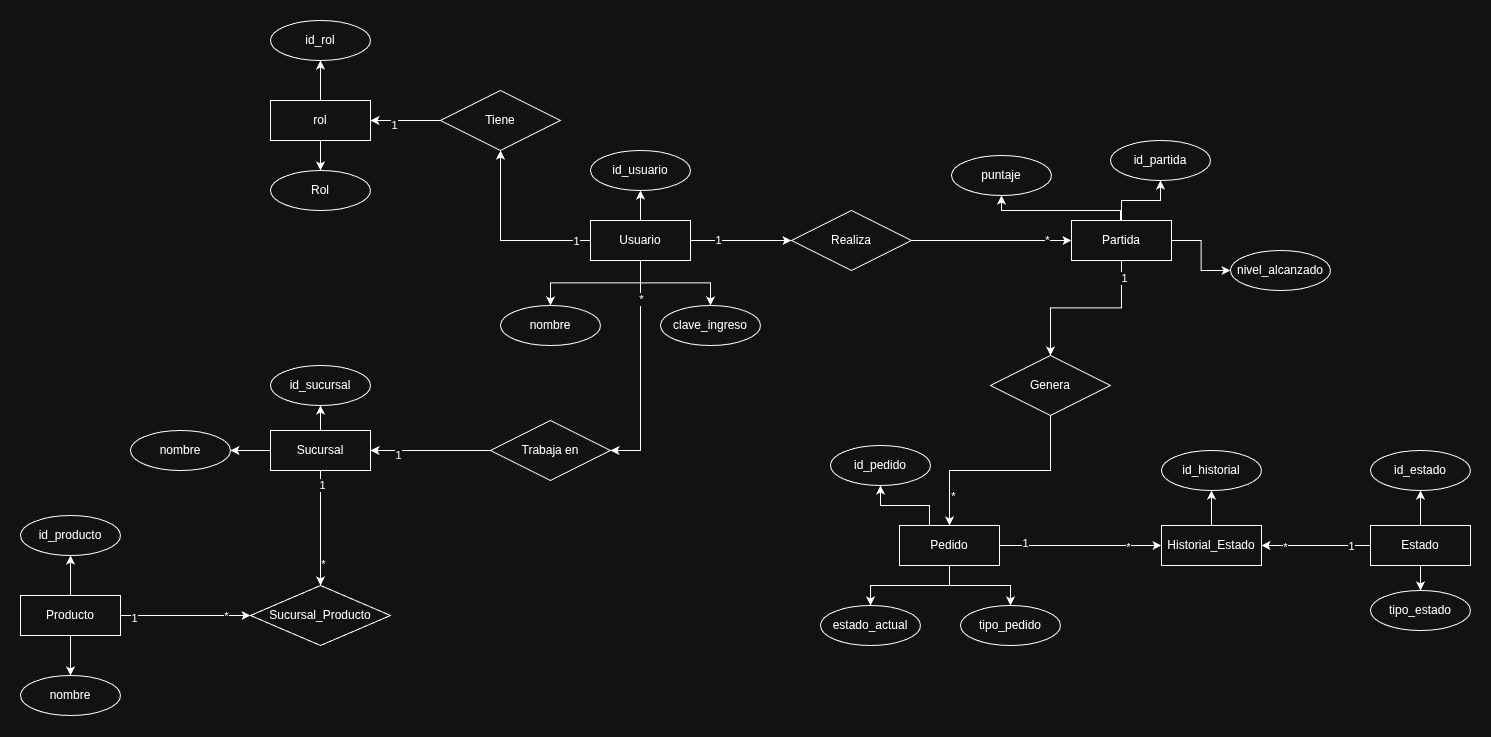

The diagram above was exported from draw.io. Its source (the exported page's mxGraphModel, read from the mxfile embedded in the PNG):
<mxGraphModel dx="1943" dy="1141" grid="1" gridSize="10" guides="1" tooltips="1" connect="1" arrows="1" fold="1" page="1" pageScale="1" pageWidth="827" pageHeight="1169" math="0" shadow="0">
  <root>
    <mxCell id="0" />
    <mxCell id="1" parent="0" />
    <mxCell id="5QIWGaiDrznH4xKxzeYd-1" edge="1" parent="1" source="1YOo6CpIKvcuwD8NNNXm-6" style="edgeStyle=orthogonalEdgeStyle;rounded=0;orthogonalLoop=1;jettySize=auto;html=1;" target="1YOo6CpIKvcuwD8NNNXm-9">
      <mxGeometry relative="1" as="geometry" />
    </mxCell>
    <mxCell id="5QIWGaiDrznH4xKxzeYd-2" edge="1" parent="1" source="1YOo6CpIKvcuwD8NNNXm-6" style="edgeStyle=orthogonalEdgeStyle;rounded=0;orthogonalLoop=1;jettySize=auto;html=1;" target="sTUU3_fhWGvMv_7g_FH--1">
      <mxGeometry relative="1" as="geometry" />
    </mxCell>
    <mxCell id="5QIWGaiDrznH4xKxzeYd-3" edge="1" parent="1" source="1YOo6CpIKvcuwD8NNNXm-6" style="edgeStyle=orthogonalEdgeStyle;rounded=0;orthogonalLoop=1;jettySize=auto;html=1;" target="1YOo6CpIKvcuwD8NNNXm-7">
      <mxGeometry relative="1" as="geometry" />
    </mxCell>
    <mxCell id="5QIWGaiDrznH4xKxzeYd-4" edge="1" parent="1" source="1YOo6CpIKvcuwD8NNNXm-6" style="edgeStyle=orthogonalEdgeStyle;rounded=0;orthogonalLoop=1;jettySize=auto;html=1;" target="OZw5h4Gp1zDX4b8wfqxJ-52">
      <mxGeometry relative="1" as="geometry" />
    </mxCell>
    <mxCell id="5QIWGaiDrznH4xKxzeYd-24" connectable="0" parent="5QIWGaiDrznH4xKxzeYd-4" style="edgeLabel;html=1;align=center;verticalAlign=middle;resizable=0;points=[];" value="1" vertex="1">
      <mxGeometry relative="1" x="-0.8463" as="geometry">
        <mxPoint as="offset" />
      </mxGeometry>
    </mxCell>
    <mxCell id="5QIWGaiDrznH4xKxzeYd-9" edge="1" parent="1" source="1YOo6CpIKvcuwD8NNNXm-6" style="edgeStyle=orthogonalEdgeStyle;rounded=0;orthogonalLoop=1;jettySize=auto;html=1;" target="OZw5h4Gp1zDX4b8wfqxJ-51">
      <mxGeometry relative="1" as="geometry">
        <Array as="points">
          <mxPoint x="740" y="615" />
        </Array>
      </mxGeometry>
    </mxCell>
    <mxCell id="5QIWGaiDrznH4xKxzeYd-23" connectable="0" parent="5QIWGaiDrznH4xKxzeYd-9" style="edgeLabel;html=1;align=center;verticalAlign=middle;resizable=0;points=[];" value="*" vertex="1">
      <mxGeometry relative="1" x="-0.6455" as="geometry">
        <mxPoint as="offset" />
      </mxGeometry>
    </mxCell>
    <mxCell id="5QIWGaiDrznH4xKxzeYd-26" edge="1" parent="1" source="1YOo6CpIKvcuwD8NNNXm-6" style="edgeStyle=orthogonalEdgeStyle;rounded=0;orthogonalLoop=1;jettySize=auto;html=1;" target="OZw5h4Gp1zDX4b8wfqxJ-48">
      <mxGeometry relative="1" as="geometry" />
    </mxCell>
    <mxCell id="5QIWGaiDrznH4xKxzeYd-31" connectable="0" parent="5QIWGaiDrznH4xKxzeYd-26" style="edgeLabel;html=1;align=center;verticalAlign=middle;resizable=0;points=[];" value="1" vertex="1">
      <mxGeometry relative="1" x="-0.4653" y="1" as="geometry">
        <mxPoint as="offset" />
      </mxGeometry>
    </mxCell>
    <mxCell id="1YOo6CpIKvcuwD8NNNXm-6" parent="1" style="whiteSpace=wrap;html=1;align=center;" value="Usuario" vertex="1">
      <mxGeometry height="40" width="100" x="690" y="385" as="geometry" />
    </mxCell>
    <mxCell id="1YOo6CpIKvcuwD8NNNXm-7" parent="1" style="ellipse;whiteSpace=wrap;html=1;align=center;" value="nombre" vertex="1">
      <mxGeometry height="40" width="100" x="600" y="470" as="geometry" />
    </mxCell>
    <mxCell id="1YOo6CpIKvcuwD8NNNXm-9" parent="1" style="ellipse;whiteSpace=wrap;html=1;align=center;" value="id_usuario" vertex="1">
      <mxGeometry height="40" width="100" x="690" y="315" as="geometry" />
    </mxCell>
    <mxCell id="5QIWGaiDrznH4xKxzeYd-6" edge="1" parent="1" source="OZw5h4Gp1zDX4b8wfqxJ-1" style="edgeStyle=orthogonalEdgeStyle;rounded=0;orthogonalLoop=1;jettySize=auto;html=1;" target="OZw5h4Gp1zDX4b8wfqxJ-4">
      <mxGeometry relative="1" as="geometry" />
    </mxCell>
    <mxCell id="5QIWGaiDrznH4xKxzeYd-7" edge="1" parent="1" source="OZw5h4Gp1zDX4b8wfqxJ-1" style="edgeStyle=orthogonalEdgeStyle;rounded=0;orthogonalLoop=1;jettySize=auto;html=1;" target="OZw5h4Gp1zDX4b8wfqxJ-2">
      <mxGeometry relative="1" as="geometry" />
    </mxCell>
    <mxCell id="OZw5h4Gp1zDX4b8wfqxJ-1" parent="1" style="whiteSpace=wrap;html=1;align=center;" value="rol" vertex="1">
      <mxGeometry height="40" width="100" x="370" y="265" as="geometry" />
    </mxCell>
    <mxCell id="OZw5h4Gp1zDX4b8wfqxJ-2" parent="1" style="ellipse;whiteSpace=wrap;html=1;align=center;" value="Rol" vertex="1">
      <mxGeometry height="40" width="100" x="370" y="335" as="geometry" />
    </mxCell>
    <mxCell id="OZw5h4Gp1zDX4b8wfqxJ-4" parent="1" style="ellipse;whiteSpace=wrap;html=1;align=center;" value="id_rol" vertex="1">
      <mxGeometry height="40" width="100" x="370" y="185" as="geometry" />
    </mxCell>
    <mxCell id="5QIWGaiDrznH4xKxzeYd-11" edge="1" parent="1" source="OZw5h4Gp1zDX4b8wfqxJ-6" style="edgeStyle=orthogonalEdgeStyle;rounded=0;orthogonalLoop=1;jettySize=auto;html=1;" target="OZw5h4Gp1zDX4b8wfqxJ-8">
      <mxGeometry relative="1" as="geometry" />
    </mxCell>
    <mxCell id="5QIWGaiDrznH4xKxzeYd-12" edge="1" parent="1" source="OZw5h4Gp1zDX4b8wfqxJ-6" style="edgeStyle=orthogonalEdgeStyle;rounded=0;orthogonalLoop=1;jettySize=auto;html=1;" target="OZw5h4Gp1zDX4b8wfqxJ-7">
      <mxGeometry relative="1" as="geometry" />
    </mxCell>
    <mxCell id="OZw5h4Gp1zDX4b8wfqxJ-6" parent="1" style="whiteSpace=wrap;html=1;align=center;" value="Sucursal" vertex="1">
      <mxGeometry height="40" width="100" x="370" y="595" as="geometry" />
    </mxCell>
    <mxCell id="5QIWGaiDrznH4xKxzeYd-17" edge="1" parent="1" source="OZw5h4Gp1zDX4b8wfqxJ-6" style="edgeStyle=orthogonalEdgeStyle;rounded=0;orthogonalLoop=1;jettySize=auto;html=1;" target="OZw5h4Gp1zDX4b8wfqxJ-53">
      <mxGeometry relative="1" as="geometry" />
    </mxCell>
    <mxCell id="5QIWGaiDrznH4xKxzeYd-20" connectable="0" parent="5QIWGaiDrznH4xKxzeYd-17" style="edgeLabel;html=1;align=center;verticalAlign=middle;resizable=0;points=[];" value="*" vertex="1">
      <mxGeometry relative="1" x="0.6145" y="2" as="geometry">
        <mxPoint as="offset" />
      </mxGeometry>
    </mxCell>
    <mxCell id="5QIWGaiDrznH4xKxzeYd-21" connectable="0" parent="5QIWGaiDrznH4xKxzeYd-17" style="edgeLabel;html=1;align=center;verticalAlign=middle;resizable=0;points=[];" value="1" vertex="1">
      <mxGeometry relative="1" x="-0.7445" y="1" as="geometry">
        <mxPoint as="offset" />
      </mxGeometry>
    </mxCell>
    <mxCell id="OZw5h4Gp1zDX4b8wfqxJ-7" parent="1" style="ellipse;whiteSpace=wrap;html=1;align=center;" value="nombre" vertex="1">
      <mxGeometry height="40" width="100" x="230" y="595" as="geometry" />
    </mxCell>
    <mxCell id="OZw5h4Gp1zDX4b8wfqxJ-8" parent="1" style="ellipse;whiteSpace=wrap;html=1;align=center;" value="id_sucursal" vertex="1">
      <mxGeometry height="40" width="100" x="370" y="530" as="geometry" />
    </mxCell>
    <mxCell id="5QIWGaiDrznH4xKxzeYd-14" edge="1" parent="1" source="OZw5h4Gp1zDX4b8wfqxJ-9" style="edgeStyle=orthogonalEdgeStyle;rounded=0;orthogonalLoop=1;jettySize=auto;html=1;" target="OZw5h4Gp1zDX4b8wfqxJ-12">
      <mxGeometry relative="1" as="geometry" />
    </mxCell>
    <mxCell id="5QIWGaiDrznH4xKxzeYd-15" edge="1" parent="1" source="OZw5h4Gp1zDX4b8wfqxJ-9" style="edgeStyle=orthogonalEdgeStyle;rounded=0;orthogonalLoop=1;jettySize=auto;html=1;" target="OZw5h4Gp1zDX4b8wfqxJ-10">
      <mxGeometry relative="1" as="geometry" />
    </mxCell>
    <mxCell id="5QIWGaiDrznH4xKxzeYd-16" edge="1" parent="1" source="OZw5h4Gp1zDX4b8wfqxJ-9" style="edgeStyle=orthogonalEdgeStyle;rounded=0;orthogonalLoop=1;jettySize=auto;html=1;" target="OZw5h4Gp1zDX4b8wfqxJ-53">
      <mxGeometry relative="1" as="geometry" />
    </mxCell>
    <mxCell id="5QIWGaiDrznH4xKxzeYd-18" connectable="0" parent="5QIWGaiDrznH4xKxzeYd-16" style="edgeLabel;html=1;align=center;verticalAlign=middle;resizable=0;points=[];" value="1" vertex="1">
      <mxGeometry relative="1" x="-0.7995" y="-2" as="geometry">
        <mxPoint as="offset" />
      </mxGeometry>
    </mxCell>
    <mxCell id="5QIWGaiDrznH4xKxzeYd-19" connectable="0" parent="5QIWGaiDrznH4xKxzeYd-16" style="edgeLabel;html=1;align=center;verticalAlign=middle;resizable=0;points=[];" value="*" vertex="1">
      <mxGeometry relative="1" x="0.6329" as="geometry">
        <mxPoint as="offset" />
      </mxGeometry>
    </mxCell>
    <mxCell id="OZw5h4Gp1zDX4b8wfqxJ-9" parent="1" style="whiteSpace=wrap;html=1;align=center;" value="Producto" vertex="1">
      <mxGeometry height="40" width="100" x="120" y="760" as="geometry" />
    </mxCell>
    <mxCell id="OZw5h4Gp1zDX4b8wfqxJ-10" parent="1" style="ellipse;whiteSpace=wrap;html=1;align=center;" value="nombre" vertex="1">
      <mxGeometry height="40" width="100" x="120" y="840" as="geometry" />
    </mxCell>
    <mxCell id="OZw5h4Gp1zDX4b8wfqxJ-12" parent="1" style="ellipse;whiteSpace=wrap;html=1;align=center;" value="id_producto" vertex="1">
      <mxGeometry height="40" width="100" x="120" y="680" as="geometry" />
    </mxCell>
    <mxCell id="5QIWGaiDrznH4xKxzeYd-35" edge="1" parent="1" source="OZw5h4Gp1zDX4b8wfqxJ-14" style="edgeStyle=orthogonalEdgeStyle;rounded=0;orthogonalLoop=1;jettySize=auto;html=1;" target="OZw5h4Gp1zDX4b8wfqxJ-17">
      <mxGeometry relative="1" as="geometry">
        <Array as="points">
          <mxPoint x="1029" y="670" />
          <mxPoint x="980" y="670" />
        </Array>
      </mxGeometry>
    </mxCell>
    <mxCell id="5QIWGaiDrznH4xKxzeYd-36" edge="1" parent="1" source="OZw5h4Gp1zDX4b8wfqxJ-14" style="edgeStyle=orthogonalEdgeStyle;rounded=0;orthogonalLoop=1;jettySize=auto;html=1;" target="OZw5h4Gp1zDX4b8wfqxJ-16">
      <mxGeometry relative="1" as="geometry" />
    </mxCell>
    <mxCell id="5QIWGaiDrznH4xKxzeYd-37" edge="1" parent="1" source="OZw5h4Gp1zDX4b8wfqxJ-14" style="edgeStyle=orthogonalEdgeStyle;rounded=0;orthogonalLoop=1;jettySize=auto;html=1;" target="OZw5h4Gp1zDX4b8wfqxJ-15">
      <mxGeometry relative="1" as="geometry" />
    </mxCell>
    <mxCell id="5QIWGaiDrznH4xKxzeYd-42" edge="1" parent="1" source="OZw5h4Gp1zDX4b8wfqxJ-14" style="edgeStyle=orthogonalEdgeStyle;rounded=0;orthogonalLoop=1;jettySize=auto;html=1;" target="OZw5h4Gp1zDX4b8wfqxJ-24">
      <mxGeometry relative="1" as="geometry" />
    </mxCell>
    <mxCell id="5QIWGaiDrznH4xKxzeYd-45" connectable="0" parent="5QIWGaiDrznH4xKxzeYd-42" style="edgeLabel;html=1;align=center;verticalAlign=middle;resizable=0;points=[];" value="1" vertex="1">
      <mxGeometry relative="1" x="-0.6852" y="3" as="geometry">
        <mxPoint as="offset" />
      </mxGeometry>
    </mxCell>
    <mxCell id="5QIWGaiDrznH4xKxzeYd-46" connectable="0" parent="5QIWGaiDrznH4xKxzeYd-42" style="edgeLabel;html=1;align=center;verticalAlign=middle;resizable=0;points=[];" value="*" vertex="1">
      <mxGeometry relative="1" x="0.5802" y="-1" as="geometry">
        <mxPoint as="offset" />
      </mxGeometry>
    </mxCell>
    <mxCell id="OZw5h4Gp1zDX4b8wfqxJ-14" parent="1" style="whiteSpace=wrap;html=1;align=center;" value="Pedido" vertex="1">
      <mxGeometry height="40" width="100" x="999" y="690" as="geometry" />
    </mxCell>
    <mxCell id="OZw5h4Gp1zDX4b8wfqxJ-15" parent="1" style="ellipse;whiteSpace=wrap;html=1;align=center;" value="tipo_pedido" vertex="1">
      <mxGeometry height="40" width="100" x="1060" y="770" as="geometry" />
    </mxCell>
    <mxCell id="OZw5h4Gp1zDX4b8wfqxJ-16" parent="1" style="ellipse;whiteSpace=wrap;html=1;align=center;" value="estado_actual" vertex="1">
      <mxGeometry height="40" width="100" x="920" y="770" as="geometry" />
    </mxCell>
    <mxCell id="OZw5h4Gp1zDX4b8wfqxJ-17" parent="1" style="ellipse;whiteSpace=wrap;html=1;align=center;" value="id_pedido" vertex="1">
      <mxGeometry height="40" width="100" x="930" y="610" as="geometry" />
    </mxCell>
    <mxCell id="5QIWGaiDrznH4xKxzeYd-38" edge="1" parent="1" source="OZw5h4Gp1zDX4b8wfqxJ-19" style="edgeStyle=orthogonalEdgeStyle;rounded=0;orthogonalLoop=1;jettySize=auto;html=1;" target="OZw5h4Gp1zDX4b8wfqxJ-22">
      <mxGeometry relative="1" as="geometry" />
    </mxCell>
    <mxCell id="5QIWGaiDrznH4xKxzeYd-39" edge="1" parent="1" source="OZw5h4Gp1zDX4b8wfqxJ-19" style="edgeStyle=orthogonalEdgeStyle;rounded=0;orthogonalLoop=1;jettySize=auto;html=1;" target="OZw5h4Gp1zDX4b8wfqxJ-20">
      <mxGeometry relative="1" as="geometry" />
    </mxCell>
    <mxCell id="5QIWGaiDrznH4xKxzeYd-40" edge="1" parent="1" source="OZw5h4Gp1zDX4b8wfqxJ-19" style="edgeStyle=orthogonalEdgeStyle;rounded=0;orthogonalLoop=1;jettySize=auto;html=1;" target="OZw5h4Gp1zDX4b8wfqxJ-24">
      <mxGeometry relative="1" as="geometry" />
    </mxCell>
    <mxCell id="5QIWGaiDrznH4xKxzeYd-47" connectable="0" parent="5QIWGaiDrznH4xKxzeYd-40" style="edgeLabel;html=1;align=center;verticalAlign=middle;resizable=0;points=[];" value="*" vertex="1">
      <mxGeometry relative="1" x="0.5841" y="1" as="geometry">
        <mxPoint as="offset" />
      </mxGeometry>
    </mxCell>
    <mxCell id="5QIWGaiDrznH4xKxzeYd-48" connectable="0" parent="5QIWGaiDrznH4xKxzeYd-40" style="edgeLabel;html=1;align=center;verticalAlign=middle;resizable=0;points=[];" value="1" vertex="1">
      <mxGeometry relative="1" x="-0.6391" as="geometry">
        <mxPoint as="offset" />
      </mxGeometry>
    </mxCell>
    <mxCell id="OZw5h4Gp1zDX4b8wfqxJ-19" parent="1" style="whiteSpace=wrap;html=1;align=center;" value="Estado" vertex="1">
      <mxGeometry height="40" width="100" x="1470" y="690" as="geometry" />
    </mxCell>
    <mxCell id="OZw5h4Gp1zDX4b8wfqxJ-20" parent="1" style="ellipse;whiteSpace=wrap;html=1;align=center;" value="tipo_estado" vertex="1">
      <mxGeometry height="40" width="100" x="1470" y="755" as="geometry" />
    </mxCell>
    <mxCell id="OZw5h4Gp1zDX4b8wfqxJ-22" parent="1" style="ellipse;whiteSpace=wrap;html=1;align=center;" value="id_estado" vertex="1">
      <mxGeometry height="40" width="100" x="1470" y="615" as="geometry" />
    </mxCell>
    <mxCell id="5QIWGaiDrznH4xKxzeYd-41" edge="1" parent="1" source="OZw5h4Gp1zDX4b8wfqxJ-24" style="edgeStyle=orthogonalEdgeStyle;rounded=0;orthogonalLoop=1;jettySize=auto;html=1;" target="OZw5h4Gp1zDX4b8wfqxJ-27">
      <mxGeometry relative="1" as="geometry" />
    </mxCell>
    <mxCell id="OZw5h4Gp1zDX4b8wfqxJ-24" parent="1" style="whiteSpace=wrap;html=1;align=center;" value="Historial_Estado" vertex="1">
      <mxGeometry height="40" width="100" x="1261" y="690" as="geometry" />
    </mxCell>
    <mxCell id="OZw5h4Gp1zDX4b8wfqxJ-27" parent="1" style="ellipse;whiteSpace=wrap;html=1;align=center;" value="id_historial" vertex="1">
      <mxGeometry height="40" width="100" x="1261" y="615" as="geometry" />
    </mxCell>
    <mxCell id="OZw5h4Gp1zDX4b8wfqxJ-35" parent="1" style="ellipse;whiteSpace=wrap;html=1;align=center;" value="puntaje" vertex="1">
      <mxGeometry height="40" width="100" x="1051" y="320" as="geometry" />
    </mxCell>
    <mxCell id="OZw5h4Gp1zDX4b8wfqxJ-41" parent="1" style="ellipse;whiteSpace=wrap;html=1;align=center;" value="nivel_alcanzado" vertex="1">
      <mxGeometry height="40" width="100" x="1330" y="415" as="geometry" />
    </mxCell>
    <mxCell id="5QIWGaiDrznH4xKxzeYd-28" edge="1" parent="1" source="OZw5h4Gp1zDX4b8wfqxJ-45" style="edgeStyle=orthogonalEdgeStyle;rounded=0;orthogonalLoop=1;jettySize=auto;html=1;" target="OZw5h4Gp1zDX4b8wfqxJ-47">
      <mxGeometry relative="1" as="geometry" />
    </mxCell>
    <mxCell id="5QIWGaiDrznH4xKxzeYd-29" edge="1" parent="1" source="OZw5h4Gp1zDX4b8wfqxJ-45" style="edgeStyle=orthogonalEdgeStyle;rounded=0;orthogonalLoop=1;jettySize=auto;html=1;" target="OZw5h4Gp1zDX4b8wfqxJ-35">
      <mxGeometry relative="1" as="geometry">
        <Array as="points">
          <mxPoint x="1220" y="375" />
          <mxPoint x="1101" y="375" />
        </Array>
      </mxGeometry>
    </mxCell>
    <mxCell id="5QIWGaiDrznH4xKxzeYd-30" edge="1" parent="1" source="OZw5h4Gp1zDX4b8wfqxJ-45" style="edgeStyle=orthogonalEdgeStyle;rounded=0;orthogonalLoop=1;jettySize=auto;html=1;" target="OZw5h4Gp1zDX4b8wfqxJ-41">
      <mxGeometry relative="1" as="geometry" />
    </mxCell>
    <mxCell id="5QIWGaiDrznH4xKxzeYd-33" edge="1" parent="1" source="OZw5h4Gp1zDX4b8wfqxJ-45" style="edgeStyle=orthogonalEdgeStyle;rounded=0;orthogonalLoop=1;jettySize=auto;html=1;" target="OZw5h4Gp1zDX4b8wfqxJ-49">
      <mxGeometry relative="1" as="geometry" />
    </mxCell>
    <mxCell id="5QIWGaiDrznH4xKxzeYd-43" connectable="0" parent="5QIWGaiDrznH4xKxzeYd-33" style="edgeLabel;html=1;align=center;verticalAlign=middle;resizable=0;points=[];" value="1" vertex="1">
      <mxGeometry relative="1" x="-0.8012" y="2" as="geometry">
        <mxPoint as="offset" />
      </mxGeometry>
    </mxCell>
    <mxCell id="OZw5h4Gp1zDX4b8wfqxJ-45" parent="1" style="whiteSpace=wrap;html=1;align=center;" value="Partida" vertex="1">
      <mxGeometry height="40" width="100" x="1171" y="385" as="geometry" />
    </mxCell>
    <mxCell id="OZw5h4Gp1zDX4b8wfqxJ-47" parent="1" style="ellipse;whiteSpace=wrap;html=1;align=center;" value="id_partida" vertex="1">
      <mxGeometry height="40" width="100" x="1210" y="305" as="geometry" />
    </mxCell>
    <mxCell id="5QIWGaiDrznH4xKxzeYd-27" edge="1" parent="1" source="OZw5h4Gp1zDX4b8wfqxJ-48" style="edgeStyle=orthogonalEdgeStyle;rounded=0;orthogonalLoop=1;jettySize=auto;html=1;" target="OZw5h4Gp1zDX4b8wfqxJ-45">
      <mxGeometry relative="1" as="geometry" />
    </mxCell>
    <mxCell id="5QIWGaiDrznH4xKxzeYd-32" connectable="0" parent="5QIWGaiDrznH4xKxzeYd-27" style="edgeLabel;html=1;align=center;verticalAlign=middle;resizable=0;points=[];" value="*" vertex="1">
      <mxGeometry relative="1" x="0.6986" y="1" as="geometry">
        <mxPoint as="offset" />
      </mxGeometry>
    </mxCell>
    <mxCell id="OZw5h4Gp1zDX4b8wfqxJ-48" parent="1" style="shape=rhombus;perimeter=rhombusPerimeter;whiteSpace=wrap;html=1;align=center;" value="Realiza" vertex="1">
      <mxGeometry height="60" width="120" x="891" y="375" as="geometry" />
    </mxCell>
    <mxCell id="5QIWGaiDrznH4xKxzeYd-34" edge="1" parent="1" source="OZw5h4Gp1zDX4b8wfqxJ-49" style="edgeStyle=orthogonalEdgeStyle;rounded=0;orthogonalLoop=1;jettySize=auto;html=1;" target="OZw5h4Gp1zDX4b8wfqxJ-14">
      <mxGeometry relative="1" as="geometry" />
    </mxCell>
    <mxCell id="5QIWGaiDrznH4xKxzeYd-44" connectable="0" parent="5QIWGaiDrznH4xKxzeYd-34" style="edgeLabel;html=1;align=center;verticalAlign=middle;resizable=0;points=[];" value="*" vertex="1">
      <mxGeometry relative="1" x="0.7141" y="3" as="geometry">
        <mxPoint as="offset" />
      </mxGeometry>
    </mxCell>
    <mxCell id="OZw5h4Gp1zDX4b8wfqxJ-49" parent="1" style="shape=rhombus;perimeter=rhombusPerimeter;whiteSpace=wrap;html=1;align=center;" value="Genera" vertex="1">
      <mxGeometry height="60" width="120" x="1090" y="520" as="geometry" />
    </mxCell>
    <mxCell id="5QIWGaiDrznH4xKxzeYd-10" edge="1" parent="1" source="OZw5h4Gp1zDX4b8wfqxJ-51" style="edgeStyle=orthogonalEdgeStyle;rounded=0;orthogonalLoop=1;jettySize=auto;html=1;" target="OZw5h4Gp1zDX4b8wfqxJ-6">
      <mxGeometry relative="1" as="geometry" />
    </mxCell>
    <mxCell id="5QIWGaiDrznH4xKxzeYd-22" connectable="0" parent="5QIWGaiDrznH4xKxzeYd-10" style="edgeLabel;html=1;align=center;verticalAlign=middle;resizable=0;points=[];" value="1" vertex="1">
      <mxGeometry relative="1" x="0.5361" y="4" as="geometry">
        <mxPoint as="offset" />
      </mxGeometry>
    </mxCell>
    <mxCell id="OZw5h4Gp1zDX4b8wfqxJ-51" parent="1" style="shape=rhombus;perimeter=rhombusPerimeter;whiteSpace=wrap;html=1;align=center;" value="Trabaja en" vertex="1">
      <mxGeometry height="60" width="120" x="590" y="585" as="geometry" />
    </mxCell>
    <mxCell id="5QIWGaiDrznH4xKxzeYd-5" edge="1" parent="1" source="OZw5h4Gp1zDX4b8wfqxJ-52" style="edgeStyle=orthogonalEdgeStyle;rounded=0;orthogonalLoop=1;jettySize=auto;html=1;" target="OZw5h4Gp1zDX4b8wfqxJ-1">
      <mxGeometry relative="1" as="geometry" />
    </mxCell>
    <mxCell id="5QIWGaiDrznH4xKxzeYd-25" connectable="0" parent="5QIWGaiDrznH4xKxzeYd-5" style="edgeLabel;html=1;align=center;verticalAlign=middle;resizable=0;points=[];" value="1" vertex="1">
      <mxGeometry relative="1" x="0.3476" y="4" as="geometry">
        <mxPoint as="offset" />
      </mxGeometry>
    </mxCell>
    <mxCell id="OZw5h4Gp1zDX4b8wfqxJ-52" parent="1" style="shape=rhombus;perimeter=rhombusPerimeter;whiteSpace=wrap;html=1;align=center;" value="Tiene" vertex="1">
      <mxGeometry height="60" width="120" x="540" y="255" as="geometry" />
    </mxCell>
    <mxCell id="OZw5h4Gp1zDX4b8wfqxJ-53" parent="1" style="shape=rhombus;perimeter=rhombusPerimeter;whiteSpace=wrap;html=1;align=center;" value="Sucursal_Producto" vertex="1">
      <mxGeometry height="60" width="140" x="350" y="750" as="geometry" />
    </mxCell>
    <mxCell id="sTUU3_fhWGvMv_7g_FH--1" parent="1" style="ellipse;whiteSpace=wrap;html=1;align=center;" value="clave_ingreso" vertex="1">
      <mxGeometry height="40" width="100" x="760" y="470" as="geometry" />
    </mxCell>
  </root>
</mxGraphModel>